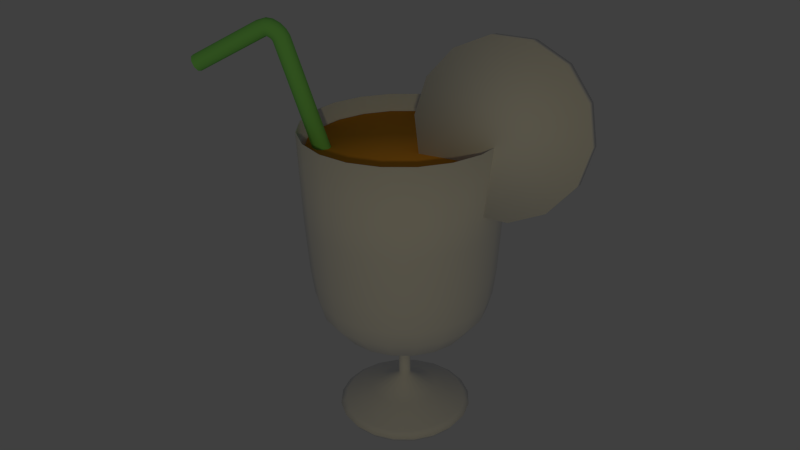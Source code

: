 # Source: J-Juice.blend  (saved by Blender 2.73.0; exported with 4.5.12 LTS)
import bpy
from mathutils import Matrix  # noqa: F401  (used for matrix-valued properties, if any)

bpy.ops.wm.read_factory_settings(use_empty=True)
scene = bpy.context.scene
scene.name = 'Scene'

# ---- collections
col_collection_1 = bpy.data.collections.new('Collection 1'); scene.collection.children.link(col_collection_1)

# ---- materials (node trees are filled in below, after node groups)
mat_004 = bpy.data.materials.new('マテリアル.004')
mat_004.alpha_threshold = 0.0
mat_004.use_transparent_shadow = False
mat_004.diffuse_color = (0.2633, 0.8, 0.1718, 1.0)
mat_004.roughness = 0.5
mat_x = bpy.data.materials.new('マテリアル')
mat_x.alpha_threshold = 0.0
mat_x.use_transparent_shadow = False
mat_x.roughness = 0.5
mat_001 = bpy.data.materials.new('マテリアル.001')
mat_001.alpha_threshold = 0.0
mat_001.use_transparent_shadow = False
mat_001.roughness = 0.5
mat_002 = bpy.data.materials.new('マテリアル.002')
mat_002.alpha_threshold = 0.0
mat_002.use_transparent_shadow = False
mat_002.diffuse_color = (0.8, 0.348, 0.03479, 1.0)
mat_002.specular_color = (1.0, 0.7273, 0.4381)
mat_002.roughness = 0.5

# ---- material node trees

# ---- world
world_world = bpy.data.worlds.new('World'); scene.world = world_world
world_world.color = (0.05088, 0.05088, 0.05088)
world_world.use_sun_shadow = False
world_world.sun_shadow_jitter_overblur = 0.0
world_world.cycles.sampling_method = 'MANUAL'
world_world.cycles.sample_map_resolution = 256

# ---- cameras
cam_camera = bpy.data.cameras.new('Camera')
cam_camera.clip_end = 100.0
cam_camera.lens = 35.0
cam_camera.sensor_width = 32.0
cam_camera.sensor_height = 18.0
cam_camera.ortho_scale = 7.314
cam_camera.dof.focus_distance = 0.0
cam_camera.dof.aperture_fstop = 128.0
cam_camera_001 = bpy.data.cameras.new('Camera.001')
cam_camera_001.clip_end = 100.0
cam_camera_001.lens = 35.0
cam_camera_001.sensor_width = 32.0
cam_camera_001.sensor_height = 18.0
cam_camera_001.ortho_scale = 7.314
cam_camera_001.dof.focus_distance = 0.0
cam_camera_001.dof.aperture_fstop = 128.0

# ---- lights
light_lamp = bpy.data.lights.new('Lamp', 'SPOT')
light_lamp.color = (1.0, 0.8505, 0.4321)
light_lamp.transmission_factor = 0.0
light_lamp.cutoff_distance = 30.0
light_lamp.energy = 100.0
light_lamp.shadow_buffer_clip_start = 1.001
light_lamp.shadow_soft_size = 0.1
light_lamp.shadow_maximum_resolution = 0.006
light_lamp.use_absolute_resolution = True
light_lamp.spot_size = 1.309
light_lamp.cycles.use_multiple_importance_sampling = False

# ---- meshes
me_003 = bpy.data.meshes.new('円柱.003')
me_003.from_pydata([(-0.1396, 0.04257, -0.8636), (-0.3217, 0.03729, 0.2009), (-0.1138, 0.03471, -0.8592), (-0.2958, 0.02943, 0.2053), (-0.09895, 0.01184, -0.8568), (-0.281, 0.006561, 0.2077), (-0.1021, -0.01533, -0.8575), (-0.2841, -0.02061, 0.207), (-0.1217, -0.0341, -0.8609), (-0.3037, -0.03938, 0.2036), (-0.1486, -0.03567, -0.8655), (-0.3307, -0.04095, 0.199), (-0.1702, -0.01932, -0.8692), (-0.3523, -0.0246, 0.1954), (-0.1765, 0.007308, -0.8701), (-0.3585, 0.002027, 0.1944), (-0.1644, 0.03175, -0.8679), (-0.3464, 0.02647, 0.1966), (-0.3305, 0.03729, 0.2185), (-0.3065, 0.02943, 0.229), (-0.2927, 0.006561, 0.2349), (-0.2956, -0.02061, 0.2335), (-0.3138, -0.03938, 0.2254), (-0.3388, -0.04095, 0.2145), (-0.359, -0.0246, 0.2058), (-0.3648, 0.002027, 0.2034), (-0.3536, 0.02647, 0.2084), (-0.344, 0.03729, 0.2334), (-0.325, 0.02943, 0.2514), (-0.314, 0.006561, 0.2617), (-0.3162, -0.02061, 0.2594), (-0.3306, -0.03938, 0.2456), (-0.3504, -0.04095, 0.2268), (-0.3664, -0.0246, 0.2118), (-0.3711, 0.002027, 0.2076), (-0.3622, 0.02647, 0.2161), (-0.3625, 0.03729, 0.2468), (-0.3505, 0.02943, 0.2701), (-0.3436, 0.006561, 0.2834), (-0.3449, -0.02061, 0.2805), (-0.3539, -0.03938, 0.2627), (-0.3664, -0.04095, 0.2384), (-0.3764, -0.0246, 0.219), (-0.3794, 0.002027, 0.2134), (-0.3739, 0.02647, 0.2244), (-0.3809, 0.03729, 0.2517), (-0.3772, 0.02943, 0.2777), (-0.375, 0.006561, 0.2925), (-0.3754, -0.02061, 0.2893), (-0.378, -0.03938, 0.2696), (-0.3818, -0.04095, 0.2425), (-0.3849, -0.0246, 0.2208), (-0.3858, 0.002027, 0.2146), (-0.3843, 0.02647, 0.2268), (-0.4094, 0.03729, 0.2465), (-0.4169, 0.02943, 0.2716), (-0.4211, 0.006561, 0.286), (-0.4201, -0.02061, 0.283), (-0.4142, -0.03938, 0.264), (-0.4063, -0.04095, 0.2378), (-0.4001, -0.0246, 0.2168), (-0.3984, 0.002027, 0.2107), (-0.402, 0.02647, 0.2224), (-0.7422, 0.03729, 0.1338), (-0.7497, 0.02943, 0.1589), (-0.7539, 0.006561, 0.1733), (-0.7529, -0.02061, 0.1703), (-0.7471, -0.03938, 0.1513), (-0.7392, -0.04095, 0.1251), (-0.7329, -0.0246, 0.1041), (-0.7312, 0.002027, 0.09803), (-0.7349, 0.02647, 0.1098)], [], [(0, 1, 3, 2), (2, 3, 5, 4), (4, 5, 7, 6), (6, 7, 9, 8), (8, 9, 11, 10), (10, 11, 13, 12), (12, 13, 15, 14), (1, 17, 26, 18), (16, 17, 1, 0), (14, 15, 17, 16), (0, 2, 4, 6, 8, 10, 12, 14, 16), (17, 15, 25, 26), (15, 13, 24, 25), (13, 11, 23, 24), (11, 9, 22, 23), (9, 7, 21, 22), (7, 5, 20, 21), (5, 3, 19, 20), (3, 1, 18, 19), (18, 26, 35, 27), (26, 25, 34, 35), (25, 24, 33, 34), (24, 23, 32, 33), (23, 22, 31, 32), (22, 21, 30, 31), (21, 20, 29, 30), (20, 19, 28, 29), (19, 18, 27, 28), (27, 35, 44, 36), (35, 34, 43, 44), (34, 33, 42, 43), (33, 32, 41, 42), (32, 31, 40, 41), (31, 30, 39, 40), (30, 29, 38, 39), (29, 28, 37, 38), (28, 27, 36, 37), (36, 44, 53, 45), (44, 43, 52, 53), (43, 42, 51, 52), (42, 41, 50, 51), (41, 40, 49, 50), (40, 39, 48, 49), (39, 38, 47, 48), (38, 37, 46, 47), (37, 36, 45, 46), (45, 53, 62, 54), (53, 52, 61, 62), (52, 51, 60, 61), (51, 50, 59, 60), (50, 49, 58, 59), (49, 48, 57, 58), (48, 47, 56, 57), (47, 46, 55, 56), (46, 45, 54, 55), (54, 62, 71, 63), (62, 61, 70, 71), (61, 60, 69, 70), (60, 59, 68, 69), (59, 58, 67, 68), (58, 57, 66, 67), (57, 56, 65, 66), (56, 55, 64, 65), (55, 54, 63, 64)])
me_003.polygons.foreach_set('use_smooth', [True] * 64)
me_003.materials.append(mat_004)
me_003.use_remesh_preserve_volume = False
me_003.use_remesh_preserve_attributes = False
me_003.use_mirror_vertex_groups = False
me_003.update()
me_x = bpy.data.meshes.new('円')
me_x.from_pydata([(0.4768, -0.06692, 1.623), (0.3077, -0.06692, 1.585), (0.1721, -0.06692, 1.477), (0.0969, -0.06692, 1.32), (0.0969, -0.06692, 1.147), (0.1721, -0.06692, 0.9908), (0.3077, -0.06692, 0.8827), (0.4768, -0.06692, 0.8441), (0.6458, -0.06692, 0.8827), (0.7814, -0.06692, 0.9908), (0.8567, -0.06692, 1.147), (0.8567, -0.06692, 1.32), (0.7814, -0.06692, 1.477), (0.6458, -0.06692, 1.585), (0.4768, -0.1297, 1.623), (0.3077, -0.1297, 1.585), (0.1721, -0.1297, 1.477), (0.0969, -0.1297, 1.32), (0.0969, -0.1297, 1.147), (0.1721, -0.1297, 0.9908), (0.3077, -0.1297, 0.8827), (0.4768, -0.1297, 0.8441), (0.6458, -0.1297, 0.8827), (0.7814, -0.1297, 0.9908), (0.8567, -0.1297, 1.147), (0.8567, -0.1297, 1.32), (0.7814, -0.1297, 1.477), (0.6458, -0.1297, 1.585)], [], [(13, 0, 14, 27), (12, 13, 27, 26), (11, 12, 26, 25), (10, 11, 25, 24), (9, 10, 24, 23), (8, 9, 23, 22), (7, 8, 22, 21), (6, 7, 21, 20), (5, 6, 20, 19), (4, 5, 19, 18), (3, 4, 18, 17), (2, 3, 17, 16), (1, 2, 16, 15), (0, 1, 15, 14), (15, 16, 17, 18, 19, 20, 21, 22, 23, 24, 25, 26, 27, 14), (1, 0, 13, 12, 11, 10, 9, 8, 7, 6, 5, 4, 3, 2)])
me_x.polygons.foreach_set('use_smooth', [True] * 16)
_uv = me_x.uv_layers.new(name='UVマップ')
_uv.uv.foreach_set('vector', [0.652, 0.4286, 0.652, 0.5, 0.6262, 0.5, 0.6262, 0.4286, 0.652, 0.3572, 0.652, 0.4286, 0.6262, 0.4286, 0.6262, 0.3572, 0.652, 0.2857, 0.652, 0.3572, 0.6262, 0.3572, 0.6262, 0.2857, 0.652, 0.2143, 0.652, 0.2857, 0.6262, 0.2857, 0.6262, 0.2143, 0.652, 0.1429, 0.652, 0.2143, 0.6262, 0.2143, 0.6262, 0.1429, 0.652, 0.0715, 0.652, 0.1429, 0.6262, 0.1429, 0.6262, 0.0715, 0.652, 7.945e-05, 0.652, 0.0715, 0.6262, 0.0715, 0.6262, 7.945e-05, 0.652, 0.9285, 0.652, 0.9999, 0.6262, 0.9999, 0.6262, 0.9285, 0.652, 0.8571, 0.652, 0.9285, 0.6262, 0.9285, 0.6262, 0.8571, 0.652, 0.7857, 0.652, 0.8571, 0.6262, 0.8571, 0.6262, 0.7857, 0.652, 0.7143, 0.652, 0.7857, 0.6262, 0.7857, 0.6262, 0.7143, 0.652, 0.6428, 0.652, 0.7143, 0.6262, 0.7143, 0.6262, 0.6428, 0.652, 0.5714, 0.652, 0.6428, 0.6262, 0.6428, 0.6262, 0.5714, 0.652, 0.5, 0.652, 0.5714, 0.6262, 0.5714, 0.6262, 0.5, 0.0869, 0.3051, 0.03107, 0.2606, 7.952e-05, 0.1963, 7.945e-05, 0.1248, 0.03107, 0.0605, 0.0869, 0.01597, 0.1565, 7.945e-05, 0.2262, 0.01597, 0.282, 0.0605, 0.313, 0.1248, 0.313, 0.1963, 0.282, 0.2606, 0.2262, 0.3051, 0.1565, 0.321, 0.5392, 0.3051, 0.4696, 0.321, 0.4, 0.3051, 0.3441, 0.2606, 0.3131, 0.1963, 0.3131, 0.1248, 0.3441, 0.0605, 0.4, 0.01597, 0.4696, 7.945e-05, 0.5392, 0.01597, 0.5951, 0.0605, 0.626, 0.1248, 0.626, 0.1963, 0.5951, 0.2606])
me_x.materials.append(mat_x)
me_x.use_remesh_preserve_volume = False
me_x.use_remesh_preserve_attributes = False
me_x.use_mirror_vertex_groups = False
me_x.update()
me_001 = bpy.data.meshes.new('円柱.001')
me_001.from_pydata([(0.0, 1.0, -1.0), (-3.727e-09, 1.07, -0.8989), (0.309, 0.9511, -1.0), (0.3306, 1.018, -0.8989), (0.5878, 0.809, -1.0), (0.6289, 0.8655, -0.8989), (0.809, 0.5878, -1.0), (0.8655, 0.6289, -0.8989), (0.9511, 0.309, -1.0), (1.018, 0.3306, -0.8989), (1.0, -4.371e-08, -1.0), (1.07, -6.732e-08, -0.8989), (0.9511, -0.309, -1.0), (1.018, -0.3306, -0.8989), (0.809, -0.5878, -1.0), (0.8655, -0.6289, -0.8989), (0.5878, -0.809, -1.0), (0.6289, -0.8655, -0.8989), (0.309, -0.9511, -1.0), (0.3306, -1.018, -0.8989), (-3.258e-07, -1.0, -1.0), (-3.523e-07, -1.07, -0.8989), (-0.309, -0.9511, -1.0), (-0.3306, -1.018, -0.8989), (-0.5878, -0.809, -1.0), (-0.6289, -0.8655, -0.8989), (-0.809, -0.5878, -1.0), (-0.8655, -0.6289, -0.8989), (-0.9511, -0.309, -1.0), (-1.018, -0.3306, -0.8989), (-1.0, 9.656e-07, -1.0), (-1.07, 1.013e-06, -0.8989), (-0.9511, 0.309, -1.0), (-1.018, 0.3306, -0.8989), (-0.809, 0.5878, -1.0), (-0.8655, 0.6289, -0.8989), (-0.5878, 0.809, -1.0), (-0.6289, 0.8655, -0.8989), (-0.309, 0.9511, -1.0), (-0.3306, 1.018, -0.8989), (1.758e-09, 0.9724, -0.8293), (0.3005, 0.9248, -0.8293), (0.5716, 0.7867, -0.8293), (0.7867, 0.5716, -0.8293), (0.9248, 0.3005, -0.8293), (0.9724, -3.136e-08, -0.8293), (0.9248, -0.3005, -0.8293), (0.7867, -0.5716, -0.8293), (0.5716, -0.7867, -0.8293), (0.3005, -0.9248, -0.8293), (-3.151e-07, -0.9724, -0.8293), (-0.3005, -0.9248, -0.8293), (-0.5716, -0.7867, -0.8293), (-0.7867, -0.5716, -0.8293), (-0.9248, -0.3005, -0.8293), (-0.9724, 9.501e-07, -0.8293), (-0.9248, 0.3005, -0.8293), (-0.7867, 0.5716, -0.8293), (-0.5716, 0.7867, -0.8293), (-0.3005, 0.9248, -0.8293), (1.758e-08, 0.5329, -0.6404), (0.1647, 0.5069, -0.6404), (0.3133, 0.4312, -0.6404), (0.4312, 0.3133, -0.6404), (0.5069, 0.1647, -0.6404), (0.5329, 1.136e-07, -0.6404), (0.5069, -0.1647, -0.6404), (0.4312, -0.3133, -0.6404), (0.3133, -0.4312, -0.6404), (0.1647, -0.5069, -0.6404), (-1.561e-07, -0.5329, -0.6404), (-0.1647, -0.5069, -0.6404), (-0.3133, -0.4312, -0.6404), (-0.4312, -0.3133, -0.6404), (-0.5069, -0.1647, -0.6404), (-0.5329, 6.515e-07, -0.6404), (-0.5069, 0.1647, -0.6404), (-0.4312, 0.3133, -0.6404), (-0.3133, 0.4312, -0.6404), (-0.1647, 0.5069, -0.6404), (3.81e-08, 0.09352, -0.3819), (0.0289, 0.08895, -0.3819), (0.05497, 0.07566, -0.3819), (0.07566, 0.05497, -0.3819), (0.08895, 0.0289, -0.3819), (0.09352, 2.436e-07, -0.3819), (0.08895, -0.0289, -0.3819), (0.07566, -0.05497, -0.3819), (0.05497, -0.07566, -0.3819), (0.0289, -0.08895, -0.3819), (7.626e-09, -0.09352, -0.3819), (-0.0289, -0.08895, -0.3819), (-0.05497, -0.07566, -0.3819), (-0.07566, -0.05497, -0.3819), (-0.08895, -0.0289, -0.3819), (-0.09352, 3.379e-07, -0.3819), (-0.08895, 0.0289, -0.3819), (-0.07566, 0.05497, -0.3819), (-0.05497, 0.07566, -0.3819), (-0.0289, 0.08895, -0.3819), (3.81e-08, 0.09352, 0.03506), (0.0289, 0.08895, 0.03506), (0.05497, 0.07566, 0.03506), (0.07566, 0.05497, 0.03506), (0.08895, 0.0289, 0.03506), (0.09352, 2.436e-07, 0.03506), (0.08895, -0.0289, 0.03506), (0.07566, -0.05497, 0.03506), (0.05497, -0.07566, 0.03506), (0.0289, -0.08895, 0.03506), (7.626e-09, -0.09352, 0.03506), (-0.0289, -0.08895, 0.03506), (-0.05497, -0.07566, 0.03506), (-0.07566, -0.05497, 0.03506), (-0.08895, -0.0289, 0.03506), (-0.09352, 3.379e-07, 0.03506), (-0.08895, 0.0289, 0.03506), (-0.07566, 0.05497, 0.03506), (-0.05497, 0.07566, 0.03506), (-0.0289, 0.08895, 0.03506), (2.449e-08, 0.1948, 0.1426), (0.06021, 0.1853, 0.1426), (0.1145, 0.1576, 0.1426), (0.1576, 0.1145, 0.1426), (0.1853, 0.06021, 0.1426), (0.1948, 2.128e-07, 0.1426), (0.1853, -0.06021, 0.1426), (0.1576, -0.1145, 0.1426), (0.1145, -0.1576, 0.1426), (0.06021, -0.1853, 0.1426), (-3.9e-08, -0.1948, 0.1426), (-0.06021, -0.1853, 0.1426), (-0.1145, -0.1576, 0.1426), (-0.1576, -0.1145, 0.1426), (-0.1853, -0.06021, 0.1426), (-0.1948, 4.095e-07, 0.1426), (-0.1853, 0.06021, 0.1426), (-0.1576, 0.1145, 0.1426), (-0.1145, 0.1576, 0.1426), (-0.06021, 0.1853, 0.1426), (4.456e-09, 0.4368, 0.3219), (0.135, 0.4154, 0.3219), (0.2567, 0.3534, 0.3219), (0.3534, 0.2567, 0.3219), (0.4154, 0.135, 0.3219), (0.4368, 1.352e-07, 0.3219), (0.4154, -0.135, 0.3219), (0.3534, -0.2567, 0.3219), (0.2567, -0.3534, 0.3219), (0.135, -0.4154, 0.3219), (-1.379e-07, -0.4368, 0.3219), (-0.135, -0.4154, 0.3219), (-0.2567, -0.3534, 0.3219), (-0.3534, -0.2567, 0.3219), (-0.4154, -0.135, 0.3219), (-0.4368, 5.76e-07, 0.3219), (-0.4154, 0.135, 0.3219), (-0.3534, 0.2567, 0.3219), (-0.2567, 0.3534, 0.3219), (-0.135, 0.4154, 0.3219), (-4.699e-08, 1.037, 0.6447), (0.3206, 0.9866, 0.6447), (0.6098, 0.8393, 0.6447), (0.8393, 0.6098, 0.6447), (0.9866, 0.3206, 0.6447), (1.037, -6.328e-08, 0.6447), (0.9866, -0.3206, 0.6447), (0.8393, -0.6098, 0.6447), (0.6098, -0.8393, 0.6447), (0.3206, -0.9866, 0.6447), (-3.85e-07, -1.037, 0.6447), (-0.3206, -0.9866, 0.6447), (-0.6098, -0.8393, 0.6447), (-0.8393, -0.6098, 0.6447), (-0.9866, -0.3206, 0.6447), (-1.037, 9.838e-07, 0.6447), (-0.9866, 0.3206, 0.6447), (-0.8393, 0.6098, 0.6447), (-0.6098, 0.8393, 0.6447), (-0.3206, 0.9866, 0.6447), (-8.016e-08, 1.311, 0.9913), (0.405, 1.246, 0.9913), (0.7704, 1.06, 0.9913), (1.06, 0.7704, 0.9913), (1.246, 0.405, 0.9913), (1.311, -1.584e-07, 0.9913), (1.246, -0.405, 0.9913), (1.06, -0.7704, 0.9913), (0.7704, -1.06, 0.9913), (0.405, -1.246, 0.9913), (-5.072e-07, -1.311, 0.9913), (-0.405, -1.246, 0.9913), (-0.7704, -1.06, 0.9913), (-1.06, -0.7704, 0.9913), (-1.246, -0.405, 0.9913), (-1.311, 1.164e-06, 0.9913), (-1.246, 0.405, 0.9913), (-1.06, 0.7704, 0.9913), (-0.7704, 1.06, 0.9913), (-0.405, 1.246, 0.9913), (-8.896e-08, 1.387, 1.278), (0.4286, 1.319, 1.278), (0.8153, 1.122, 1.278), (1.122, 0.8153, 1.278), (1.319, 0.4286, 1.278), (1.387, -1.862e-07, 1.278), (1.319, -0.4286, 1.278), (1.122, -0.8153, 1.278), (0.8153, -1.122, 1.278), (0.4286, -1.319, 1.278), (-5.409e-07, -1.387, 1.278), (-0.4286, -1.319, 1.278), (-0.8153, -1.122, 1.278), (-1.122, -0.8153, 1.278), (-1.319, -0.4286, 1.278), (-1.387, 1.214e-06, 1.278), (-1.319, 0.4286, 1.278), (-1.122, 0.8153, 1.278), (-0.8153, 1.122, 1.278), (-0.4286, 1.319, 1.278), (-9.34e-08, 1.437, 1.696), (0.4441, 1.367, 1.696), (0.8447, 1.163, 1.696), (1.163, 0.8447, 1.696), (1.367, 0.4441, 1.696), (1.437, -2.048e-07, 1.696), (1.367, -0.4441, 1.696), (1.163, -0.8447, 1.696), (0.8447, -1.163, 1.696), (0.4441, -1.367, 1.696), (-5.616e-07, -1.437, 1.696), (-0.4441, -1.367, 1.696), (-0.8447, -1.163, 1.696), (-1.163, -0.8447, 1.696), (-1.367, -0.4441, 1.696), (-1.437, 1.246e-06, 1.696), (-1.367, 0.4441, 1.696), (-1.163, 0.8447, 1.696), (-0.8447, 1.163, 1.696), (-0.4441, 1.367, 1.696), (-9.851e-08, 1.488, 2.521), (0.46, 1.416, 2.521), (0.8749, 1.204, 2.521), (1.204, 0.8749, 2.521), (1.416, 0.46, 2.521), (1.488, -2.24e-07, 2.521), (1.416, -0.46, 2.521), (1.204, -0.8749, 2.521), (0.8749, -1.204, 2.521), (0.46, -1.416, 2.521), (-5.835e-07, -1.488, 2.521), (-0.46, -1.416, 2.521), (-0.8749, -1.204, 2.521), (-1.204, -0.8749, 2.521), (-1.416, -0.46, 2.521), (-1.488, 1.278e-06, 2.521), (-1.416, 0.46, 2.521), (-1.204, 0.8749, 2.521), (-0.8749, 1.204, 2.521), (-0.46, 1.416, 2.521), (-1.028e-07, 1.532, 3.896), (0.4733, 1.457, 3.896), (0.9002, 1.239, 3.896), (1.239, 0.9002, 3.896), (1.457, 0.4733, 3.896), (1.532, -2.398e-07, 3.896), (1.457, -0.4733, 3.896), (1.239, -0.9002, 3.896), (0.9002, -1.239, 3.896), (0.4733, -1.457, 3.896), (-6.019e-07, -1.532, 3.896), (-0.4733, -1.457, 3.896), (-0.9003, -1.239, 3.896), (-1.239, -0.9002, 3.896), (-1.457, -0.4733, 3.896), (-1.532, 1.306e-06, 3.896), (-1.457, 0.4733, 3.896), (-1.239, 0.9003, 3.896), (-0.9002, 1.239, 3.896), (-0.4733, 1.457, 3.896)], [], [(0, 1, 3, 2), (2, 3, 5, 4), (4, 5, 7, 6), (6, 7, 9, 8), (8, 9, 11, 10), (10, 11, 13, 12), (12, 13, 15, 14), (14, 15, 17, 16), (16, 17, 19, 18), (18, 19, 21, 20), (20, 21, 23, 22), (22, 23, 25, 24), (24, 25, 27, 26), (26, 27, 29, 28), (28, 29, 31, 30), (30, 31, 33, 32), (32, 33, 35, 34), (34, 35, 37, 36), (38, 39, 1, 0), (36, 37, 39, 38), (0, 2, 4, 6, 8, 10, 12, 14, 16, 18, 20, 22, 24, 26, 28, 30, 32, 34, 36, 38), (21, 19, 49, 50), (5, 3, 41, 42), (27, 25, 52, 53), (11, 9, 44, 45), (33, 31, 55, 56), (39, 37, 58, 59), (3, 1, 40, 41), (17, 15, 47, 48), (23, 21, 50, 51), (7, 5, 42, 43), (29, 27, 53, 54), (35, 33, 56, 57), (13, 11, 45, 46), (1, 39, 59, 40), (19, 17, 48, 49), (25, 23, 51, 52), (9, 7, 43, 44), (31, 29, 54, 55), (37, 35, 57, 58), (15, 13, 46, 47), (43, 42, 62, 63), (54, 53, 73, 74), (41, 40, 60, 61), (52, 51, 71, 72), (50, 49, 69, 70), (59, 58, 78, 79), (48, 47, 67, 68), (57, 56, 76, 77), (46, 45, 65, 66), (44, 43, 63, 64), (55, 54, 74, 75), (42, 41, 61, 62), (53, 52, 72, 73), (51, 50, 70, 71), (40, 59, 79, 60), (49, 48, 68, 69), (58, 57, 77, 78), (47, 46, 66, 67), (45, 44, 64, 65), (56, 55, 75, 76), (78, 77, 97, 98), (67, 66, 86, 87), (65, 64, 84, 85), (76, 75, 95, 96), (63, 62, 82, 83), (74, 73, 93, 94), (61, 60, 80, 81), (72, 71, 91, 92), (70, 69, 89, 90), (79, 78, 98, 99), (68, 67, 87, 88), (77, 76, 96, 97), (66, 65, 85, 86), (64, 63, 83, 84), (75, 74, 94, 95), (62, 61, 81, 82), (73, 72, 92, 93), (71, 70, 90, 91), (60, 79, 99, 80), (69, 68, 88, 89), (91, 90, 110, 111), (80, 99, 119, 100), (89, 88, 108, 109), (98, 97, 117, 118), (87, 86, 106, 107), (85, 84, 104, 105), (96, 95, 115, 116), (83, 82, 102, 103), (94, 93, 113, 114), (81, 80, 100, 101), (92, 91, 111, 112), (90, 89, 109, 110), (99, 98, 118, 119), (88, 87, 107, 108), (97, 96, 116, 117), (86, 85, 105, 106), (84, 83, 103, 104), (95, 94, 114, 115), (82, 81, 101, 102), (93, 92, 112, 113), (104, 103, 123, 124), (115, 114, 134, 135), (102, 101, 121, 122), (113, 112, 132, 133), (111, 110, 130, 131), (100, 119, 139, 120), (109, 108, 128, 129), (118, 117, 137, 138), (107, 106, 126, 127), (105, 104, 124, 125), (116, 115, 135, 136), (103, 102, 122, 123), (114, 113, 133, 134), (101, 100, 120, 121), (112, 111, 131, 132), (110, 109, 129, 130), (119, 118, 138, 139), (108, 107, 127, 128), (117, 116, 136, 137), (106, 105, 125, 126), (139, 138, 158, 159), (128, 127, 147, 148), (137, 136, 156, 157), (126, 125, 145, 146), (124, 123, 143, 144), (135, 134, 154, 155), (122, 121, 141, 142), (133, 132, 152, 153), (131, 130, 150, 151), (120, 139, 159, 140), (129, 128, 148, 149), (138, 137, 157, 158), (127, 126, 146, 147), (125, 124, 144, 145), (136, 135, 155, 156), (123, 122, 142, 143), (134, 133, 153, 154), (121, 120, 140, 141), (132, 131, 151, 152), (130, 129, 149, 150), (141, 140, 160, 161), (152, 151, 171, 172), (150, 149, 169, 170), (159, 158, 178, 179), (148, 147, 167, 168), (157, 156, 176, 177), (146, 145, 165, 166), (144, 143, 163, 164), (155, 154, 174, 175), (142, 141, 161, 162), (153, 152, 172, 173), (151, 150, 170, 171), (140, 159, 179, 160), (149, 148, 168, 169), (158, 157, 177, 178), (147, 146, 166, 167), (145, 144, 164, 165), (156, 155, 175, 176), (143, 142, 162, 163), (154, 153, 173, 174), (165, 164, 184, 185), (176, 175, 195, 196), (163, 162, 182, 183), (174, 173, 193, 194), (161, 160, 180, 181), (172, 171, 191, 192), (170, 169, 189, 190), (179, 178, 198, 199), (168, 167, 187, 188), (177, 176, 196, 197), (166, 165, 185, 186), (164, 163, 183, 184), (175, 174, 194, 195), (162, 161, 181, 182), (173, 172, 192, 193), (171, 170, 190, 191), (160, 179, 199, 180), (169, 168, 188, 189), (178, 177, 197, 198), (167, 166, 186, 187), (180, 199, 219, 200), (189, 188, 208, 209), (198, 197, 217, 218), (187, 186, 206, 207), (185, 184, 204, 205), (196, 195, 215, 216), (183, 182, 202, 203), (194, 193, 213, 214), (181, 180, 200, 201), (192, 191, 211, 212), (190, 189, 209, 210), (199, 198, 218, 219), (188, 187, 207, 208), (197, 196, 216, 217), (186, 185, 205, 206), (184, 183, 203, 204), (195, 194, 214, 215), (182, 181, 201, 202), (193, 192, 212, 213), (191, 190, 210, 211), (202, 201, 221, 222), (213, 212, 232, 233), (211, 210, 230, 231), (200, 219, 239, 220), (209, 208, 228, 229), (218, 217, 237, 238), (207, 206, 226, 227), (205, 204, 224, 225), (216, 215, 235, 236), (203, 202, 222, 223), (214, 213, 233, 234), (201, 200, 220, 221), (212, 211, 231, 232), (210, 209, 229, 230), (219, 218, 238, 239), (208, 207, 227, 228), (217, 216, 236, 237), (206, 205, 225, 226), (204, 203, 223, 224), (215, 214, 234, 235), (237, 236, 256, 257), (226, 225, 245, 246), (224, 223, 243, 244), (235, 234, 254, 255), (222, 221, 241, 242), (233, 232, 252, 253), (231, 230, 250, 251), (220, 239, 259, 240), (229, 228, 248, 249), (238, 237, 257, 258), (227, 226, 246, 247), (225, 224, 244, 245), (236, 235, 255, 256), (223, 222, 242, 243), (234, 233, 253, 254), (221, 220, 240, 241), (232, 231, 251, 252), (230, 229, 249, 250), (239, 238, 258, 259), (228, 227, 247, 248), (250, 249, 269, 270), (259, 258, 278, 279), (248, 247, 267, 268), (257, 256, 276, 277), (246, 245, 265, 266), (244, 243, 263, 264), (255, 254, 274, 275), (242, 241, 261, 262), (253, 252, 272, 273), (251, 250, 270, 271), (240, 259, 279, 260), (249, 248, 268, 269), (258, 257, 277, 278), (247, 246, 266, 267), (245, 244, 264, 265), (256, 255, 275, 276), (243, 242, 262, 263), (254, 253, 273, 274), (241, 240, 260, 261), (252, 251, 271, 272)])
me_001.polygons.foreach_set('use_smooth', [True] * 261)
me_001.materials.append(mat_001)
me_001.use_remesh_preserve_volume = False
me_001.use_remesh_preserve_attributes = False
me_001.use_mirror_vertex_groups = False
me_001.update()
me_002 = bpy.data.meshes.new('円柱.002')
me_002.from_pydata([(-0.1043, 0.3211, 0.5177), (-0.1985, 0.2732, 0.5177), (-0.2732, 0.1985, 0.5177), (-0.3211, 0.1043, 0.5177), (-0.3377, 5.299e-07, 0.5177), (-0.3211, -0.1043, 0.5177), (-0.2732, -0.1985, 0.5177), (-0.1985, -0.2732, 0.5177), (-0.1043, -0.3211, 0.5177), (-5.588e-08, -0.3377, 0.5177), (0.1043, -0.3211, 0.5177), (0.1985, -0.2732, 0.5177), (0.2732, -0.1985, 0.5177), (0.3211, -0.1043, 0.5177), (0.3377, 1.891e-07, 0.5177), (0.3211, 0.1043, 0.5177), (0.2732, 0.1985, 0.5177), (0.1985, 0.2732, 0.5177), (0.1043, 0.3211, 0.5177), (5.414e-08, 0.3377, 0.5177), (-3.098e-08, 0.9287, 0.6447), (0.287, 0.8833, 0.6447), (0.5459, 0.7514, 0.6447), (0.7514, 0.5459, 0.6447), (0.8833, 0.287, 0.6447), (0.9287, -2.754e-08, 0.6447), (0.8833, -0.287, 0.6447), (0.7514, -0.5459, 0.6447), (0.5459, -0.7514, 0.6447), (0.287, -0.8833, 0.6447), (-3.336e-07, -0.9287, 0.6447), (-0.287, -0.8833, 0.6447), (-0.5459, -0.7514, 0.6447), (-0.7514, -0.5459, 0.6447), (-0.8833, -0.287, 0.6447), (-0.9287, 9.099e-07, 0.6447), (-0.8833, 0.287, 0.6447), (-0.7514, 0.5459, 0.6447), (-0.5459, 0.7514, 0.6447), (-0.287, 0.8833, 0.6447), (-8.016e-08, 1.311, 0.9913), (0.405, 1.246, 0.9913), (0.7704, 1.06, 0.9913), (1.06, 0.7704, 0.9913), (1.246, 0.405, 0.9913), (1.311, -1.584e-07, 0.9913), (1.246, -0.405, 0.9913), (1.06, -0.7704, 0.9913), (0.7704, -1.06, 0.9913), (0.405, -1.246, 0.9913), (-5.072e-07, -1.311, 0.9913), (-0.405, -1.246, 0.9913), (-0.7704, -1.06, 0.9913), (-1.06, -0.7704, 0.9913), (-1.246, -0.405, 0.9913), (-1.311, 1.164e-06, 0.9913), (-1.246, 0.405, 0.9913), (-1.06, 0.7704, 0.9913), (-0.7704, 1.06, 0.9913), (-0.405, 1.246, 0.9913), (-8.896e-08, 1.387, 1.278), (0.4286, 1.319, 1.278), (0.8153, 1.122, 1.278), (1.122, 0.8153, 1.278), (1.319, 0.4286, 1.278), (1.387, -1.862e-07, 1.278), (1.319, -0.4286, 1.278), (1.122, -0.8153, 1.278), (0.8153, -1.122, 1.278), (0.4286, -1.319, 1.278), (-5.409e-07, -1.387, 1.278), (-0.4286, -1.319, 1.278), (-0.8153, -1.122, 1.278), (-1.122, -0.8153, 1.278), (-1.319, -0.4286, 1.278), (-1.387, 1.214e-06, 1.278), (-1.319, 0.4286, 1.278), (-1.122, 0.8153, 1.278), (-0.8153, 1.122, 1.278), (-0.4286, 1.319, 1.278), (-9.34e-08, 1.437, 1.696), (0.4441, 1.367, 1.696), (0.8447, 1.163, 1.696), (1.163, 0.8447, 1.696), (1.367, 0.4441, 1.696), (1.437, -2.048e-07, 1.696), (1.367, -0.4441, 1.696), (1.163, -0.8447, 1.696), (0.8447, -1.163, 1.696), (0.4441, -1.367, 1.696), (-5.616e-07, -1.437, 1.696), (-0.4441, -1.367, 1.696), (-0.8447, -1.163, 1.696), (-1.163, -0.8447, 1.696), (-1.367, -0.4441, 1.696), (-1.437, 1.246e-06, 1.696), (-1.367, 0.4441, 1.696), (-1.163, 0.8447, 1.696), (-0.8447, 1.163, 1.696), (-0.4441, 1.367, 1.696), (-9.851e-08, 1.488, 2.521), (0.46, 1.416, 2.521), (0.8749, 1.204, 2.521), (1.204, 0.8749, 2.521), (1.416, 0.46, 2.521), (1.488, -2.24e-07, 2.521), (1.416, -0.46, 2.521), (1.204, -0.8749, 2.521), (0.8749, -1.204, 2.521), (0.46, -1.416, 2.521), (-5.835e-07, -1.488, 2.521), (-0.46, -1.416, 2.521), (-0.8749, -1.204, 2.521), (-1.204, -0.8749, 2.521), (-1.416, -0.46, 2.521), (-1.488, 1.278e-06, 2.521), (-1.416, 0.46, 2.521), (-1.204, 0.8749, 2.521), (-0.8749, 1.204, 2.521), (-0.46, 1.416, 2.521), (-1.028e-07, 1.532, 3.896), (0.4733, 1.457, 3.896), (0.9002, 1.239, 3.896), (1.239, 0.9002, 3.896), (1.457, 0.4733, 3.896), (1.532, -2.398e-07, 3.896), (1.457, -0.4733, 3.896), (1.239, -0.9002, 3.896), (0.9002, -1.239, 3.896), (0.4733, -1.457, 3.896), (-6.019e-07, -1.532, 3.896), (-0.4733, -1.457, 3.896), (-0.9003, -1.239, 3.896), (-1.239, -0.9002, 3.896), (-1.457, -0.4733, 3.896), (-1.532, 1.306e-06, 3.896), (-1.457, 0.4733, 3.896), (-1.239, 0.9003, 3.896), (-0.9002, 1.239, 3.896), (-0.4733, 1.457, 3.896)], [], [(0, 19, 18, 17, 16, 15, 14, 13, 12, 11, 10, 9, 8, 7, 6, 5, 4, 3, 2, 1), (121, 120, 139, 138, 137, 136, 135, 134, 133, 132, 131, 130, 129, 128, 127, 126, 125, 124, 123, 122), (30, 31, 8, 9), (33, 34, 5, 6), (31, 32, 7, 8), (39, 20, 19, 0), (38, 39, 0, 1), (37, 38, 1, 2), (36, 37, 2, 3), (23, 24, 15, 16), (24, 25, 14, 15), (21, 22, 17, 18), (22, 23, 16, 17), (20, 21, 18, 19), (32, 33, 6, 7), (29, 30, 9, 10), (28, 29, 10, 11), (27, 28, 11, 12), (25, 26, 13, 14), (26, 27, 12, 13), (34, 35, 4, 5), (35, 36, 3, 4), (25, 24, 44, 45), (36, 35, 55, 56), (23, 22, 42, 43), (34, 33, 53, 54), (21, 20, 40, 41), (32, 31, 51, 52), (30, 29, 49, 50), (39, 38, 58, 59), (28, 27, 47, 48), (37, 36, 56, 57), (26, 25, 45, 46), (24, 23, 43, 44), (35, 34, 54, 55), (22, 21, 41, 42), (33, 32, 52, 53), (31, 30, 50, 51), (20, 39, 59, 40), (29, 28, 48, 49), (38, 37, 57, 58), (27, 26, 46, 47), (40, 59, 79, 60), (49, 48, 68, 69), (58, 57, 77, 78), (47, 46, 66, 67), (45, 44, 64, 65), (56, 55, 75, 76), (43, 42, 62, 63), (54, 53, 73, 74), (41, 40, 60, 61), (52, 51, 71, 72), (50, 49, 69, 70), (59, 58, 78, 79), (48, 47, 67, 68), (57, 56, 76, 77), (46, 45, 65, 66), (44, 43, 63, 64), (55, 54, 74, 75), (42, 41, 61, 62), (53, 52, 72, 73), (51, 50, 70, 71), (62, 61, 81, 82), (73, 72, 92, 93), (71, 70, 90, 91), (60, 79, 99, 80), (69, 68, 88, 89), (78, 77, 97, 98), (67, 66, 86, 87), (65, 64, 84, 85), (76, 75, 95, 96), (63, 62, 82, 83), (74, 73, 93, 94), (61, 60, 80, 81), (72, 71, 91, 92), (70, 69, 89, 90), (79, 78, 98, 99), (68, 67, 87, 88), (77, 76, 96, 97), (66, 65, 85, 86), (64, 63, 83, 84), (75, 74, 94, 95), (97, 96, 116, 117), (86, 85, 105, 106), (84, 83, 103, 104), (95, 94, 114, 115), (82, 81, 101, 102), (93, 92, 112, 113), (91, 90, 110, 111), (80, 99, 119, 100), (89, 88, 108, 109), (98, 97, 117, 118), (87, 86, 106, 107), (85, 84, 104, 105), (96, 95, 115, 116), (83, 82, 102, 103), (94, 93, 113, 114), (81, 80, 100, 101), (92, 91, 111, 112), (90, 89, 109, 110), (99, 98, 118, 119), (88, 87, 107, 108), (110, 109, 129, 130), (119, 118, 138, 139), (108, 107, 127, 128), (117, 116, 136, 137), (106, 105, 125, 126), (104, 103, 123, 124), (115, 114, 134, 135), (102, 101, 121, 122), (113, 112, 132, 133), (111, 110, 130, 131), (100, 119, 139, 120), (109, 108, 128, 129), (118, 117, 137, 138), (107, 106, 126, 127), (105, 104, 124, 125), (116, 115, 135, 136), (103, 102, 122, 123), (114, 113, 133, 134), (101, 100, 120, 121), (112, 111, 131, 132)])
me_002.polygons.foreach_set('use_smooth', [True] * 122)
me_002.materials.append(mat_002)
me_002.use_remesh_preserve_volume = False
me_002.use_remesh_preserve_attributes = False
me_002.use_mirror_vertex_groups = False
me_002.update()

# ---- objects
ob_x = bpy.data.objects.new('円柱', me_003)
ob_x_1 = bpy.data.objects.new('円', me_x)
ob_lamp = bpy.data.objects.new('Lamp', light_lamp)
ob_camera = bpy.data.objects.new('Camera', cam_camera)
ob_camera_001 = bpy.data.objects.new('Camera.001', cam_camera_001)
ob_001 = bpy.data.objects.new('円柱.001', me_001)
ob_000 = bpy.data.objects.new('円柱.000', me_002)

# ---- transforms, parenting, visibility, modifiers, constraints
ob_x.location = (-0.07217, -0.1717, 1.443)
ob_x.rotation_euler = (-0.04928, -0.1628, 0.5587)
ob_x.lineart.crease_threshold = 0.0
ob_x_1.location = (-0.8197, -0.2172, 1.18)
ob_x_1.rotation_euler = (-0.3687, 1.122, 0.0)
ob_x_1.lineart.crease_threshold = 0.0
ob_lamp.location = (4.429, -4.222, 2.958)
ob_lamp.rotation_euler = (-0.2697, -0.8893, 2.69)
ob_lamp.scale = (0.254, 0.254, 0.254)
ob_lamp.lock_rotations_4d = False
ob_lamp.empty_display_type = 'ARROWS'
ob_lamp.color = (0.0, 0.0, 0.0, 0.0)
ob_lamp.lineart.crease_threshold = 0.0
ob_camera.location = (2.655, -2.497, 2.526)
ob_camera.rotation_euler = (1.109, 0.01082, 0.8149)
ob_camera.lock_rotations_4d = False
ob_camera.empty_display_type = 'ARROWS'
ob_camera.color = (0.0, 0.0, 0.0, 0.0)
ob_camera.display_type = 'WIRE'
ob_camera.lineart.crease_threshold = 0.0
ob_camera_001.location = (7.481, -6.508, 5.344)
ob_camera_001.rotation_euler = (1.109, 0.01082, 0.8149)
ob_camera_001.lock_rotations_4d = False
ob_camera_001.empty_display_type = 'ARROWS'
ob_camera_001.color = (0.0, 0.0, 0.0, 0.0)
ob_camera_001.display_type = 'WIRE'
ob_camera_001.lineart.crease_threshold = 0.0
ob_001.location = (0.0, 0.0, 0.0)
ob_001.scale = (0.3071, 0.3071, 0.3071)
ob_001.lineart.crease_threshold = 0.0
_m = ob_001.modifiers.new('厚み付け', 'SOLIDIFY')
_m.nonmanifold_thickness_mode = 'FIXED'
_m.nonmanifold_merge_threshold = 0.0003
ob_000.location = (0.0, 0.002532, 0.0)
ob_000.scale = (0.2868, 0.2868, 0.2868)
ob_000.lineart.crease_threshold = 0.0
_m = ob_000.modifiers.new('厚み付け', 'SOLIDIFY')
_m.nonmanifold_thickness_mode = 'FIXED'
_m.nonmanifold_merge_threshold = 0.0003

# ---- collection membership
col_collection_1.objects.link(ob_x)
col_collection_1.objects.link(ob_x_1)
col_collection_1.objects.link(ob_lamp)
col_collection_1.objects.link(ob_camera)
col_collection_1.objects.link(ob_camera_001)
col_collection_1.objects.link(ob_001)
col_collection_1.objects.link(ob_000)

# ---- scene / render settings (as saved in the file)
scene.camera = ob_camera
scene.frame_start = 1; scene.frame_end = 1; scene.frame_set(1)
scene.render.engine = 'BLENDER_EEVEE_NEXT'
scene.render.resolution_percentage = 50
scene.render.dither_intensity = 0.0
scene.render.film_transparent = True
scene.cycles.use_denoising = False
scene.cycles.samples = 10
scene.cycles.sampling_pattern = 'TABULATED_SOBOL'
scene.cycles.light_sampling_threshold = 0.0
scene.cycles.use_adaptive_sampling = False
scene.cycles.use_light_tree = False
scene.cycles.blur_glossy = 0.0
scene.cycles.pixel_filter_type = 'GAUSSIAN'
scene.cycles.sample_clamp_indirect = 0.0
scene.view_settings.view_transform = 'Standard'
bpy.context.view_layer.update()
